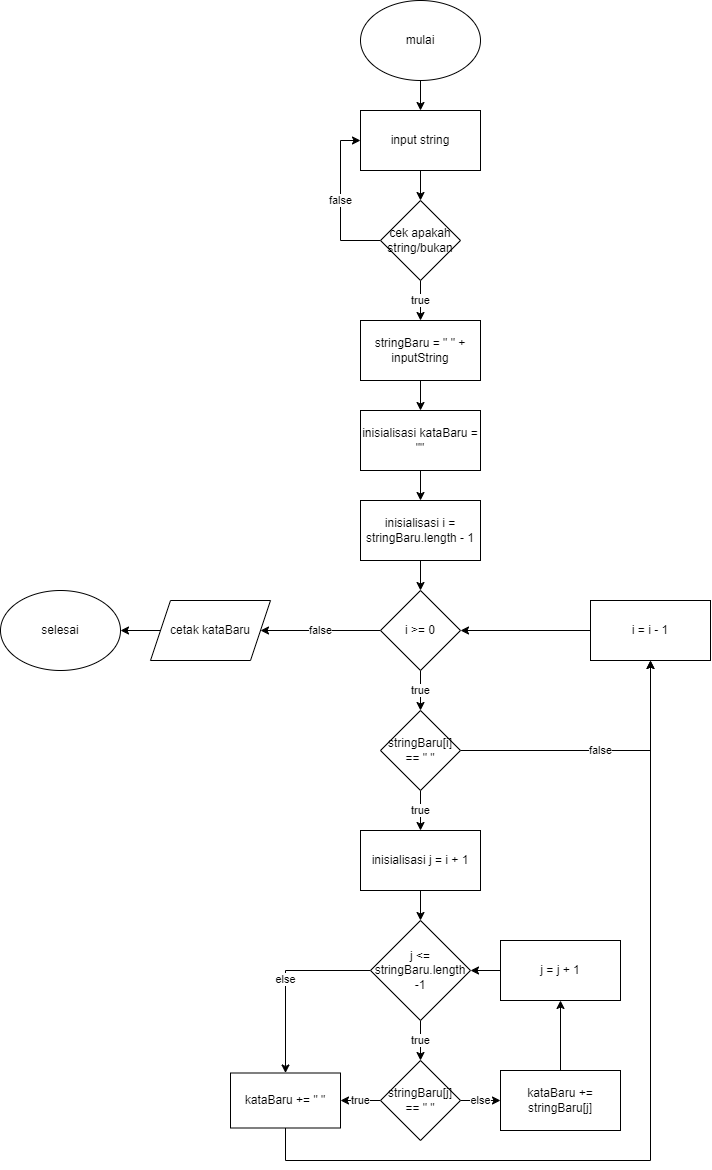

The diagram above was exported from draw.io. Its source (the exported page's mxGraphModel, read from the mxfile embedded in the PNG):
<mxGraphModel dx="1950" dy="588" grid="1" gridSize="10" guides="1" tooltips="1" connect="1" arrows="1" fold="1" page="1" pageScale="1" pageWidth="850" pageHeight="1100" math="0" shadow="0">
  <root>
    <mxCell id="0" />
    <mxCell id="1" parent="0" />
    <mxCell id="FFwCdWKpSVAX92f9E0rp-18" value="" style="edgeStyle=orthogonalEdgeStyle;rounded=0;orthogonalLoop=1;jettySize=auto;html=1;" parent="1" source="FFwCdWKpSVAX92f9E0rp-16" target="FFwCdWKpSVAX92f9E0rp-17" edge="1">
      <mxGeometry relative="1" as="geometry" />
    </mxCell>
    <mxCell id="FFwCdWKpSVAX92f9E0rp-16" value="stringBaru = &quot; &quot; + inputString" style="rounded=0;whiteSpace=wrap;html=1;" parent="1" vertex="1">
      <mxGeometry x="350" y="640" width="120" height="60" as="geometry" />
    </mxCell>
    <mxCell id="FFwCdWKpSVAX92f9E0rp-20" value="" style="edgeStyle=orthogonalEdgeStyle;rounded=0;orthogonalLoop=1;jettySize=auto;html=1;" parent="1" source="FFwCdWKpSVAX92f9E0rp-17" target="FFwCdWKpSVAX92f9E0rp-19" edge="1">
      <mxGeometry relative="1" as="geometry" />
    </mxCell>
    <mxCell id="FFwCdWKpSVAX92f9E0rp-17" value="inisialisasi kataBaru = &quot;&quot;" style="rounded=0;whiteSpace=wrap;html=1;" parent="1" vertex="1">
      <mxGeometry x="350" y="730" width="120" height="60" as="geometry" />
    </mxCell>
    <mxCell id="FFwCdWKpSVAX92f9E0rp-22" value="" style="edgeStyle=orthogonalEdgeStyle;rounded=0;orthogonalLoop=1;jettySize=auto;html=1;" parent="1" source="FFwCdWKpSVAX92f9E0rp-19" target="FFwCdWKpSVAX92f9E0rp-21" edge="1">
      <mxGeometry relative="1" as="geometry" />
    </mxCell>
    <mxCell id="FFwCdWKpSVAX92f9E0rp-19" value="inisialisasi i = stringBaru.length - 1" style="rounded=0;whiteSpace=wrap;html=1;" parent="1" vertex="1">
      <mxGeometry x="350" y="820" width="120" height="60" as="geometry" />
    </mxCell>
    <mxCell id="FFwCdWKpSVAX92f9E0rp-24" value="true" style="edgeStyle=orthogonalEdgeStyle;rounded=0;orthogonalLoop=1;jettySize=auto;html=1;" parent="1" source="FFwCdWKpSVAX92f9E0rp-21" target="FFwCdWKpSVAX92f9E0rp-23" edge="1">
      <mxGeometry relative="1" as="geometry" />
    </mxCell>
    <mxCell id="FFwCdWKpSVAX92f9E0rp-61" value="false" style="edgeStyle=orthogonalEdgeStyle;rounded=0;orthogonalLoop=1;jettySize=auto;html=1;entryX=1;entryY=0.5;entryDx=0;entryDy=0;" parent="1" source="FFwCdWKpSVAX92f9E0rp-21" target="FFwCdWKpSVAX92f9E0rp-60" edge="1">
      <mxGeometry relative="1" as="geometry" />
    </mxCell>
    <mxCell id="FFwCdWKpSVAX92f9E0rp-21" value="i &amp;gt;= 0" style="rhombus;whiteSpace=wrap;html=1;" parent="1" vertex="1">
      <mxGeometry x="370" y="910" width="80" height="80" as="geometry" />
    </mxCell>
    <mxCell id="FFwCdWKpSVAX92f9E0rp-32" value="true" style="edgeStyle=orthogonalEdgeStyle;rounded=0;orthogonalLoop=1;jettySize=auto;html=1;" parent="1" source="FFwCdWKpSVAX92f9E0rp-23" target="FFwCdWKpSVAX92f9E0rp-29" edge="1">
      <mxGeometry relative="1" as="geometry" />
    </mxCell>
    <mxCell id="FFwCdWKpSVAX92f9E0rp-59" value="false" style="edgeStyle=orthogonalEdgeStyle;rounded=0;orthogonalLoop=1;jettySize=auto;html=1;entryX=0.5;entryY=1;entryDx=0;entryDy=0;" parent="1" source="FFwCdWKpSVAX92f9E0rp-23" target="FFwCdWKpSVAX92f9E0rp-47" edge="1">
      <mxGeometry relative="1" as="geometry" />
    </mxCell>
    <mxCell id="FFwCdWKpSVAX92f9E0rp-23" value="stringBaru[i] == &quot; &quot;" style="rhombus;whiteSpace=wrap;html=1;" parent="1" vertex="1">
      <mxGeometry x="370" y="1030" width="80" height="80" as="geometry" />
    </mxCell>
    <mxCell id="FFwCdWKpSVAX92f9E0rp-34" value="" style="edgeStyle=orthogonalEdgeStyle;rounded=0;orthogonalLoop=1;jettySize=auto;html=1;" parent="1" source="FFwCdWKpSVAX92f9E0rp-29" target="FFwCdWKpSVAX92f9E0rp-33" edge="1">
      <mxGeometry relative="1" as="geometry" />
    </mxCell>
    <mxCell id="FFwCdWKpSVAX92f9E0rp-29" value="inisialisasi j = i + 1" style="rounded=0;whiteSpace=wrap;html=1;" parent="1" vertex="1">
      <mxGeometry x="350" y="1150" width="120" height="60" as="geometry" />
    </mxCell>
    <mxCell id="FFwCdWKpSVAX92f9E0rp-36" value="true" style="edgeStyle=orthogonalEdgeStyle;rounded=0;orthogonalLoop=1;jettySize=auto;html=1;" parent="1" source="FFwCdWKpSVAX92f9E0rp-33" target="FFwCdWKpSVAX92f9E0rp-35" edge="1">
      <mxGeometry relative="1" as="geometry" />
    </mxCell>
    <mxCell id="gZeeEc4SIuDkNjbhqpBM-10" value="else" style="edgeStyle=orthogonalEdgeStyle;rounded=0;orthogonalLoop=1;jettySize=auto;html=1;entryX=0.5;entryY=0;entryDx=0;entryDy=0;" edge="1" parent="1" source="FFwCdWKpSVAX92f9E0rp-33" target="FFwCdWKpSVAX92f9E0rp-41">
      <mxGeometry relative="1" as="geometry">
        <mxPoint x="291" y="1380" as="targetPoint" />
      </mxGeometry>
    </mxCell>
    <mxCell id="FFwCdWKpSVAX92f9E0rp-33" value="j &amp;lt;= stringBaru.length -1" style="rhombus;whiteSpace=wrap;html=1;" parent="1" vertex="1">
      <mxGeometry x="360" y="1240" width="100" height="100" as="geometry" />
    </mxCell>
    <mxCell id="FFwCdWKpSVAX92f9E0rp-40" value="else" style="edgeStyle=orthogonalEdgeStyle;rounded=0;orthogonalLoop=1;jettySize=auto;html=1;" parent="1" source="FFwCdWKpSVAX92f9E0rp-35" target="FFwCdWKpSVAX92f9E0rp-39" edge="1">
      <mxGeometry relative="1" as="geometry" />
    </mxCell>
    <mxCell id="gZeeEc4SIuDkNjbhqpBM-11" value="true" style="edgeStyle=orthogonalEdgeStyle;rounded=0;orthogonalLoop=1;jettySize=auto;html=1;" edge="1" parent="1" source="FFwCdWKpSVAX92f9E0rp-35" target="FFwCdWKpSVAX92f9E0rp-41">
      <mxGeometry relative="1" as="geometry" />
    </mxCell>
    <mxCell id="FFwCdWKpSVAX92f9E0rp-35" value="stringBaru[j] == &quot; &quot;" style="rhombus;whiteSpace=wrap;html=1;" parent="1" vertex="1">
      <mxGeometry x="370" y="1380" width="80" height="80" as="geometry" />
    </mxCell>
    <mxCell id="FFwCdWKpSVAX92f9E0rp-45" value="" style="edgeStyle=orthogonalEdgeStyle;rounded=0;orthogonalLoop=1;jettySize=auto;html=1;" parent="1" source="FFwCdWKpSVAX92f9E0rp-39" target="FFwCdWKpSVAX92f9E0rp-44" edge="1">
      <mxGeometry relative="1" as="geometry" />
    </mxCell>
    <mxCell id="FFwCdWKpSVAX92f9E0rp-39" value="kataBaru += stringBaru[j]" style="rounded=0;whiteSpace=wrap;html=1;" parent="1" vertex="1">
      <mxGeometry x="490" y="1390" width="120" height="60" as="geometry" />
    </mxCell>
    <mxCell id="gZeeEc4SIuDkNjbhqpBM-12" style="edgeStyle=orthogonalEdgeStyle;rounded=0;orthogonalLoop=1;jettySize=auto;html=1;" edge="1" parent="1" source="FFwCdWKpSVAX92f9E0rp-41" target="FFwCdWKpSVAX92f9E0rp-47">
      <mxGeometry relative="1" as="geometry">
        <mxPoint x="640" y="1057.6923076923076" as="targetPoint" />
        <Array as="points">
          <mxPoint x="275" y="1480" />
          <mxPoint x="640" y="1480" />
        </Array>
      </mxGeometry>
    </mxCell>
    <mxCell id="FFwCdWKpSVAX92f9E0rp-41" value="kataBaru += &quot; &quot;" style="rounded=0;whiteSpace=wrap;html=1;" parent="1" vertex="1">
      <mxGeometry x="220" y="1392.5" width="110" height="55" as="geometry" />
    </mxCell>
    <mxCell id="FFwCdWKpSVAX92f9E0rp-46" value="" style="edgeStyle=orthogonalEdgeStyle;rounded=0;orthogonalLoop=1;jettySize=auto;html=1;" parent="1" source="FFwCdWKpSVAX92f9E0rp-44" target="FFwCdWKpSVAX92f9E0rp-33" edge="1">
      <mxGeometry relative="1" as="geometry" />
    </mxCell>
    <mxCell id="FFwCdWKpSVAX92f9E0rp-44" value="j = j + 1" style="rounded=0;whiteSpace=wrap;html=1;" parent="1" vertex="1">
      <mxGeometry x="490" y="1260" width="120" height="60" as="geometry" />
    </mxCell>
    <mxCell id="FFwCdWKpSVAX92f9E0rp-49" value="" style="edgeStyle=orthogonalEdgeStyle;rounded=0;orthogonalLoop=1;jettySize=auto;html=1;" parent="1" source="FFwCdWKpSVAX92f9E0rp-47" target="FFwCdWKpSVAX92f9E0rp-21" edge="1">
      <mxGeometry relative="1" as="geometry" />
    </mxCell>
    <mxCell id="FFwCdWKpSVAX92f9E0rp-47" value="i = i - 1" style="rounded=0;whiteSpace=wrap;html=1;" parent="1" vertex="1">
      <mxGeometry x="580" y="920" width="120" height="60" as="geometry" />
    </mxCell>
    <mxCell id="FFwCdWKpSVAX92f9E0rp-65" value="" style="edgeStyle=orthogonalEdgeStyle;rounded=0;orthogonalLoop=1;jettySize=auto;html=1;" parent="1" source="FFwCdWKpSVAX92f9E0rp-60" target="FFwCdWKpSVAX92f9E0rp-64" edge="1">
      <mxGeometry relative="1" as="geometry" />
    </mxCell>
    <mxCell id="FFwCdWKpSVAX92f9E0rp-60" value="cetak kataBaru" style="shape=parallelogram;perimeter=parallelogramPerimeter;whiteSpace=wrap;html=1;fixedSize=1;" parent="1" vertex="1">
      <mxGeometry x="140" y="920" width="120" height="60" as="geometry" />
    </mxCell>
    <mxCell id="FFwCdWKpSVAX92f9E0rp-64" value="selesai" style="ellipse;whiteSpace=wrap;html=1;" parent="1" vertex="1">
      <mxGeometry x="-10" y="910" width="120" height="80" as="geometry" />
    </mxCell>
    <mxCell id="gZeeEc4SIuDkNjbhqpBM-4" value="" style="edgeStyle=orthogonalEdgeStyle;rounded=0;orthogonalLoop=1;jettySize=auto;html=1;" edge="1" parent="1" source="gZeeEc4SIuDkNjbhqpBM-1" target="gZeeEc4SIuDkNjbhqpBM-3">
      <mxGeometry relative="1" as="geometry" />
    </mxCell>
    <mxCell id="gZeeEc4SIuDkNjbhqpBM-1" value="input string" style="rounded=0;whiteSpace=wrap;html=1;" vertex="1" parent="1">
      <mxGeometry x="350" y="430" width="120" height="60" as="geometry" />
    </mxCell>
    <mxCell id="gZeeEc4SIuDkNjbhqpBM-5" value="true" style="edgeStyle=orthogonalEdgeStyle;rounded=0;orthogonalLoop=1;jettySize=auto;html=1;" edge="1" parent="1" source="gZeeEc4SIuDkNjbhqpBM-3" target="FFwCdWKpSVAX92f9E0rp-16">
      <mxGeometry relative="1" as="geometry" />
    </mxCell>
    <mxCell id="gZeeEc4SIuDkNjbhqpBM-6" value="false" style="edgeStyle=orthogonalEdgeStyle;rounded=0;orthogonalLoop=1;jettySize=auto;html=1;entryX=0;entryY=0.5;entryDx=0;entryDy=0;" edge="1" parent="1" source="gZeeEc4SIuDkNjbhqpBM-3" target="gZeeEc4SIuDkNjbhqpBM-1">
      <mxGeometry relative="1" as="geometry">
        <mxPoint x="280" y="460" as="targetPoint" />
        <Array as="points">
          <mxPoint x="330" y="560" />
          <mxPoint x="330" y="460" />
        </Array>
      </mxGeometry>
    </mxCell>
    <mxCell id="gZeeEc4SIuDkNjbhqpBM-3" value="cek apakah string/bukan" style="rhombus;whiteSpace=wrap;html=1;" vertex="1" parent="1">
      <mxGeometry x="370" y="520" width="80" height="80" as="geometry" />
    </mxCell>
    <mxCell id="gZeeEc4SIuDkNjbhqpBM-8" value="" style="edgeStyle=orthogonalEdgeStyle;rounded=0;orthogonalLoop=1;jettySize=auto;html=1;" edge="1" parent="1" source="gZeeEc4SIuDkNjbhqpBM-7" target="gZeeEc4SIuDkNjbhqpBM-1">
      <mxGeometry relative="1" as="geometry" />
    </mxCell>
    <mxCell id="gZeeEc4SIuDkNjbhqpBM-7" value="mulai" style="ellipse;whiteSpace=wrap;html=1;" vertex="1" parent="1">
      <mxGeometry x="350" y="320" width="120" height="80" as="geometry" />
    </mxCell>
  </root>
</mxGraphModel>